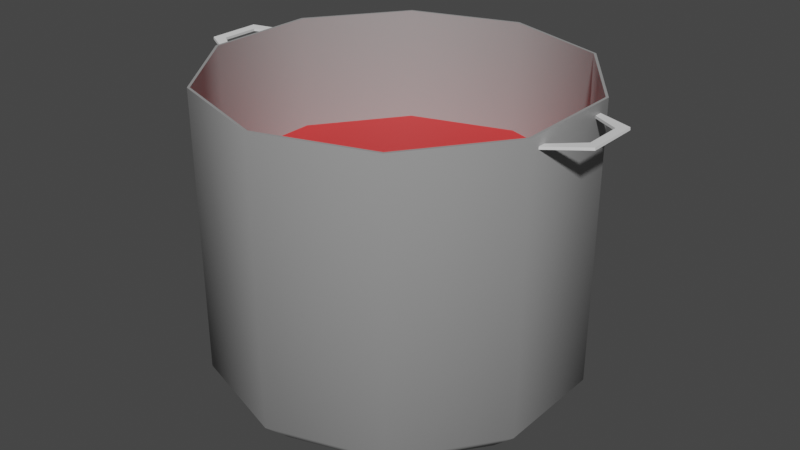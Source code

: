 # Source: stock_pot.blend  (saved by Blender 3.5.10; exported with 4.5.12 LTS)
import bpy
from mathutils import Matrix  # noqa: F401  (used for matrix-valued properties, if any)

bpy.ops.wm.read_factory_settings(use_empty=True)
scene = bpy.context.scene
scene.name = 'Scene'

# ---- collections
col_collection = bpy.data.collections.new('Collection'); scene.collection.children.link(col_collection)

# ---- materials (node trees are filled in below, after node groups)
mat_metal = bpy.data.materials.new('Metal')
mat_metal.use_transparent_shadow = False
mat_contents = bpy.data.materials.new('Contents')
mat_contents.use_transparent_shadow = False

# ---- node groups
ng_auto_smooth = bpy.data.node_groups.new('Auto Smooth', 'GeometryNodeTree')
_s = ng_auto_smooth.interface.new_socket(name='Geometry', in_out='OUTPUT', socket_type='NodeSocketGeometry')
_s = ng_auto_smooth.interface.new_socket(name='Geometry', in_out='INPUT', socket_type='NodeSocketGeometry')
_s = ng_auto_smooth.interface.new_socket(name='Angle', in_out='INPUT', socket_type='NodeSocketFloat')
_s.subtype = 'ANGLE'
_s.min_value = 0.0
_s.max_value = 3.142
ng_auto_smooth.is_modifier = True
_N = ng_auto_smooth.nodes; _L = ng_auto_smooth.links
n0 = _N.new('NodeGroupOutput'); n0.name = 'Group Output'; n0.location = (480, -100)
n1 = _N.new('NodeGroupInput'); n1.name = 'Group Input'; n1.location = (-420, -300)
n2 = _N.new('NodeGroupInput'); n2.name = 'Group Input.001'; n2.location = (-60, -100)
n3 = _N.new('GeometryNodeSetShadeSmooth'); n3.name = 'Set Shade Smooth'; n3.location = (120, -100)
n3.domain = 'EDGE'
n4 = _N.new('GeometryNodeSetShadeSmooth'); n4.name = 'Set Shade Smooth.001'; n4.location = (300, -100)
n5 = _N.new('GeometryNodeInputMeshEdgeAngle'); n5.name = 'Edge Angle'; n5.location = (-420, -220)
n6 = _N.new('GeometryNodeInputEdgeSmooth'); n6.name = 'Is Edge Smooth'; n6.location = (-60, -160)
n7 = _N.new('GeometryNodeInputShadeSmooth'); n7.name = 'Is Face Smooth'; n7.location = (-240, -340)
n8 = _N.new('FunctionNodeBooleanMath'); n8.name = 'Boolean Math'; n8.location = (-60, -220)
n9 = _N.new('FunctionNodeCompare'); n9.name = 'Compare'; n9.location = (-240, -180)
n9.operation = 'LESS_EQUAL'
_L.new(n5.outputs[0], n9.inputs[0])
_L.new(n4.outputs[0], n0.inputs[0])
_L.new(n1.outputs[1], n9.inputs[1])
_L.new(n9.outputs[0], n8.inputs[0])
_L.new(n7.outputs[0], n8.inputs[1])
_L.new(n2.outputs[0], n3.inputs[0])
_L.new(n6.outputs[0], n3.inputs[1])
_L.new(n3.outputs[0], n4.inputs[0])
_L.new(n8.outputs[0], n3.inputs[2])
n0.is_active_output = True

# ---- material node trees
mat_metal.use_nodes = True; mat_metal.node_tree.nodes.clear()
_N = mat_metal.node_tree.nodes; _L = mat_metal.node_tree.links
n0 = _N.new('ShaderNodeBsdfPrincipled'); n0.name = 'Principled BSDF'; n0.location = (10, 300)
n0.distribution = 'GGX'
n0.subsurface_method = 'RANDOM_WALK_SKIN'
n0.inputs[0].default_value = (0.3343, 0.3343, 0.3343, 1.0)
n0.inputs[3].default_value = 1.45
n0.inputs[27].default_value = (0.0, 0.0, 0.0, 1.0)
n0.inputs[28].default_value = 1.0
n1 = _N.new('ShaderNodeOutputMaterial'); n1.name = 'Material Output'; n1.location = (300, 300)
_L.new(n0.outputs[0], n1.inputs[0])
n1.is_active_output = True
mat_contents.use_nodes = True; mat_contents.node_tree.nodes.clear()
_N = mat_contents.node_tree.nodes; _L = mat_contents.node_tree.links
n0 = _N.new('ShaderNodeBsdfPrincipled'); n0.name = 'Principled BSDF'; n0.location = (10, 300)
n0.distribution = 'GGX'
n0.subsurface_method = 'RANDOM_WALK_SKIN'
n0.inputs[0].default_value = (0.8, 0.03482, 0.03482, 1.0)
n0.inputs[3].default_value = 1.45
n0.inputs[27].default_value = (0.0, 0.0, 0.0, 1.0)
n0.inputs[28].default_value = 1.0
n1 = _N.new('ShaderNodeOutputMaterial'); n1.name = 'Material Output'; n1.location = (300, 300)
_L.new(n0.outputs[0], n1.inputs[0])
n1.is_active_output = True

# ---- world
world_world = bpy.data.worlds.new('World'); scene.world = world_world
world_world.use_nodes = True; world_world.node_tree.nodes.clear()
_N = world_world.node_tree.nodes; _L = world_world.node_tree.links
n0 = _N.new('ShaderNodeOutputWorld'); n0.name = 'World Output'; n0.location = (300, 300)
n1 = _N.new('ShaderNodeBackground'); n1.name = 'Background'; n1.location = (10, 300)
n1.inputs[0].default_value = (0.05088, 0.05088, 0.05088, 1.0)
_L.new(n1.outputs[0], n0.inputs[0])
n0.is_active_output = True
world_world.color = (0.05088, 0.05088, 0.05088)
world_world.use_sun_shadow = False
world_world.sun_shadow_jitter_overblur = 0.0

# ---- meshes
me_circle = bpy.data.meshes.new('Circle')
me_circle.from_pydata([(0.0, 0.145, 0.02), (-0.08523, 0.1173, 0.02), (-0.1379, 0.04481, 0.02), (-0.1379, -0.04481, 0.02), (-0.08523, -0.1173, 0.02), (0.0, -0.145, 0.02), (-0.07287, 0.1003, 0.0), (0.0, 0.124, 0.0), (-0.1179, 0.03831, 0.0), (-0.1179, -0.03831, 0.0), (-0.07287, -0.1003, 0.0), (0.0, -0.124, 0.0), (0.0, 0.145, 0.24), (-0.08523, 0.1173, 0.24), (-0.1379, 0.04481, 0.24), (-0.1379, -0.04481, 0.24), (-0.08523, -0.1173, 0.24), (0.0, -0.145, 0.24)], [], [(6, 1, 0, 7), (8, 2, 1, 6), (9, 3, 2, 8), (10, 4, 3, 9), (11, 5, 4, 10), (4, 16, 15, 3), (1, 13, 12, 0), (5, 17, 16, 4), (2, 14, 13, 1), (3, 15, 14, 2), (6, 7, 11, 10), (8, 6, 10, 9)])
me_circle.polygons.foreach_set('use_smooth', [True] * 12)
_uv = me_circle.uv_layers.new(name='UVMap')
_uv.uv.foreach_set('vector', [0.0, 0.0, 0.0, 0.0, 0.0, 0.0, 0.0, 0.0, 0.0, 0.0, 0.0, 0.0, 0.0, 0.0, 0.0, 0.0, 0.0, 0.0, 0.0, 0.0, 0.0, 0.0, 0.0, 0.0, 0.0, 0.0, 0.0, 0.0, 0.0, 0.0, 0.0, 0.0, 0.0, 0.0, 0.0, 0.0, 0.0, 0.0, 0.0, 0.0, 0.0, 0.0, 0.0, 0.0, 0.0, 0.0, 0.0, 0.0, 0.0, 0.0, 0.0, 0.0, 0.0, 0.0, 0.0, 0.0, 0.0, 0.0, 0.0, 0.0, 0.0, 0.0, 0.0, 0.0, 0.0, 0.0, 0.0, 0.0, 0.0, 0.0, 0.0, 0.0, 0.0, 0.0, 0.0, 0.0, 0.0, 0.0, 0.0, 0.0, 0.0, 0.0, 0.0, 0.0, 0.0, 0.0, 0.0, 0.0, 0.0, 0.0, 0.0, 0.0, 0.0, 0.0, 0.0, 0.0])
me_circle.materials.append(mat_metal)
me_circle.update()
me_circle_001 = bpy.data.meshes.new('Circle.001')
me_circle_001.from_pydata([(-0.1379, 0.03585, 0.23), (-0.1608, 0.01487, 0.232), (-0.1379, 0.02987, 0.23), (-0.1678, 0.02085, 0.2326), (-0.1608, 0.0, 0.232), (-0.1678, 0.0, 0.2326)], [], [(0, 2, 1, 3), (3, 1, 4, 5)])
_uv = me_circle_001.uv_layers.new(name='UVMap')
_uv.uv.foreach_set('vector', [0.0, 0.0, 0.0, 0.0, 0.0, 0.0, 0.0, 0.0, 0.0, 0.0, 0.0, 0.0, 0.0, 0.0, 0.0, 0.0])
me_circle_001.update()
me_circle_002 = bpy.data.meshes.new('Circle.002')
me_circle_002.from_pydata([(-0.08458, 0.1164, 0.0), (0.0, 0.1439, 0.0), (-0.1368, 0.04446, 0.0), (-0.1368, -0.04446, 0.0), (-0.08458, -0.1164, 0.0), (0.0, -0.1439, 0.0)], [], [(0, 4, 5, 1), (2, 3, 4, 0)])
me_circle_002.polygons.foreach_set('use_smooth', [True] * 2)
me_circle_002.polygons.foreach_set('material_index', [1, 1])
_uv = me_circle_002.uv_layers.new(name='UVMap')
_uv.uv.foreach_set('vector', [0.0, 0.0, 0.0, 0.0, 0.0, 0.0, 0.0, 0.0, 0.0, 0.0, 0.0, 0.0, 0.0, 0.0, 0.0, 0.0])
me_circle_002.materials.append(mat_metal)
me_circle_002.materials.append(mat_contents)
me_circle_002.update()

# ---- objects
ob_pot = bpy.data.objects.new('Pot', me_circle)
ob_handles = bpy.data.objects.new('Handles', me_circle_001)
ob_contents = bpy.data.objects.new('Contents', me_circle_002)

# ---- transforms, parenting, visibility, modifiers, constraints
ob_pot.location = (0.0, 0.0, 0.0)
_m = ob_pot.modifiers.new('Mirror', 'MIRROR')
_m.use_clip = True
_m = ob_pot.modifiers.new('Solidify', 'SOLIDIFY')
_m.thickness = 0.002
_m = ob_pot.modifiers.new('Auto Smooth', 'NODES')
_m.node_group = ng_auto_smooth
_gi = [s.identifier for s in ng_auto_smooth.interface.items_tree if s.item_type == 'SOCKET' and s.in_out == 'INPUT']
_m[_gi[1]] = 0.7854  # Angle
ob_handles.location = (0.0, 0.0, 0.0)
_m = ob_handles.modifiers.new('Mirror', 'MIRROR')
_m.use_axis = (True, True, False)
_m.use_clip = True
_m = ob_handles.modifiers.new('Solidify', 'SOLIDIFY')
_m.thickness = 0.002
_m = ob_handles.modifiers.new('Auto Smooth', 'NODES')
_m.node_group = ng_auto_smooth
_gi = [s.identifier for s in ng_auto_smooth.interface.items_tree if s.item_type == 'SOCKET' and s.in_out == 'INPUT']
_m[_gi[1]] = 0.7854  # Angle
ob_contents.location = (0.0, 0.0, 0.15)
_m = ob_contents.modifiers.new('Mirror', 'MIRROR')
_m.use_clip = True
_m = ob_contents.modifiers.new('Auto Smooth', 'NODES')
_m.node_group = ng_auto_smooth
_gi = [s.identifier for s in ng_auto_smooth.interface.items_tree if s.item_type == 'SOCKET' and s.in_out == 'INPUT']
_m[_gi[1]] = 0.7854  # Angle

# ---- collection membership
col_collection.objects.link(ob_pot)
col_collection.objects.link(ob_handles)
col_collection.objects.link(ob_contents)

# ---- scene / render settings (as saved in the file)
scene.frame_start = 1; scene.frame_end = 250; scene.frame_set(1)
scene.render.engine = 'BLENDER_EEVEE_NEXT'
scene.cycles.sampling_pattern = 'TABULATED_SOBOL'
scene.view_settings.view_transform = 'Filmic'
bpy.context.view_layer.update()

# ---- added for rendering (the .blend has no active camera and no usable light): camera, sun
cam_auto = bpy.data.cameras.new('AutoCamera')
cam_auto.lens = 50.0
cam_auto.sensor_width = 36.0
cam_auto.clip_end = 1000.0
ob_auto_camera = bpy.data.objects.new('AutoCamera', cam_auto)
scene.collection.objects.link(ob_auto_camera)
ob_auto_camera.location = (0.466585, -0.559902, 0.493268)
ob_auto_camera.rotation_euler = (1.09748, -7.21219e-08, 0.694738)
scene.camera = ob_auto_camera
light_auto_sun = bpy.data.lights.new('AutoSun', 'SUN')
light_auto_sun.energy = 3.0
light_auto_sun.angle = 0.0523599
ob_auto_sun = bpy.data.objects.new('AutoSun', light_auto_sun)
scene.collection.objects.link(ob_auto_sun)
ob_auto_sun.rotation_euler = (0.872665, 0.174533, 0.523599)
bpy.context.view_layer.update()
